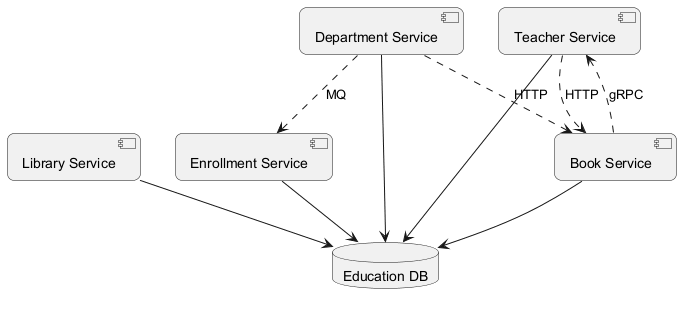

The diagram above was rendered by PlantUML. Its source (embedded in the PNG):
@startuml
skinparam backgroundColor #FFFFFF
skinparam roundCorner 15
component "Library Service" as C_LibraryService
component "Teacher Service" as C_TeacherService
component "Enrollment Service" as C_EnrollmentService
component "Department Service" as C_DepartmentService
component "Book Service" as C_BookService
database "Education DB" as DB_education
C_LibraryService --> DB_education
C_TeacherService --> DB_education
C_EnrollmentService --> DB_education
C_DepartmentService --> DB_education
C_BookService --> DB_education
C_TeacherService ..> C_BookService : HTTP
C_DepartmentService ..> C_BookService : HTTP
C_DepartmentService ..> C_EnrollmentService : MQ
C_BookService ..> C_TeacherService : gRPC
@enduml